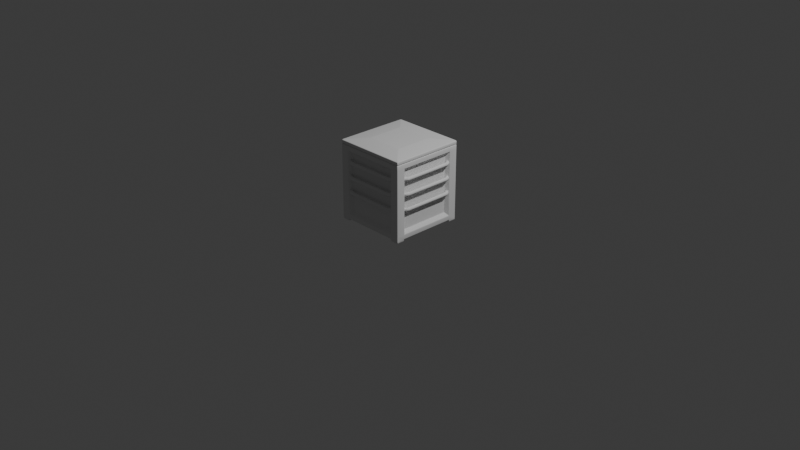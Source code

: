 # Source: RefillCrate.blend  (saved by Blender 4.2.66; exported with 4.5.12 LTS)
import bpy
from mathutils import Matrix  # noqa: F401  (used for matrix-valued properties, if any)

bpy.ops.wm.read_factory_settings(use_empty=True)
scene = bpy.context.scene
scene.name = 'Scene'

# ---- collections
col_collection = bpy.data.collections.new('Collection'); scene.collection.children.link(col_collection)
col_model = bpy.data.collections.new('Model'); scene.collection.children.link(col_model)

# ---- world
world_world = bpy.data.worlds.new('World'); scene.world = world_world
world_world.use_nodes = True; world_world.node_tree.nodes.clear()
_N = world_world.node_tree.nodes; _L = world_world.node_tree.links
n0 = _N.new('ShaderNodeOutputWorld'); n0.name = 'World Output'; n0.location = (300, 300)
n1 = _N.new('ShaderNodeBackground'); n1.name = 'Background'; n1.location = (10, 300)
n1.inputs[0].default_value = (0.05088, 0.05088, 0.05088, 1.0)
_L.new(n1.outputs[0], n0.inputs[0])
n0.is_active_output = True
world_world.color = (0.05088, 0.05088, 0.05088)
world_world.use_sun_shadow = False
world_world.sun_shadow_jitter_overblur = 0.0

# ---- cameras
cam_camera = bpy.data.cameras.new('Camera')
cam_camera.clip_end = 100.0
cam_camera.ortho_scale = 7.314

# ---- lights
light_light = bpy.data.lights.new('Light', 'POINT')
light_light.transmission_factor = 0.0
light_light.use_soft_falloff = False
light_light.energy = 1000.0
light_light.shadow_soft_size = 0.1
light_light.shadow_maximum_resolution = 0.006
light_light.use_absolute_resolution = True

# ---- meshes
me_cube_001 = bpy.data.meshes.new('Cube.001')
me_cube_001.from_pydata([(-0.4, -0.4, 0.02), (-0.4, -0.4, 0.82), (-0.4, 0.4, 0.02), (-0.4, 0.4, 0.82), (0.4, -0.4, 0.02), (0.4, -0.4, 0.82), (0.4, 0.4, 0.02), (0.4, 0.4, 0.82), (-0.4, 0.3067, 0.02), (-0.4, -0.3067, 0.02), (-0.4, -0.3067, 0.82), (-0.4, 0.3067, 0.82), (0.4, -0.3067, 0.02), (0.4, 0.3067, 0.02), (0.4, 0.3067, 0.82), (0.4, -0.3067, 0.82), (0.3067, 0.4, 0.02), (-0.3067, 0.4, 0.02), (-0.3067, 0.4, 0.82), (0.3067, 0.4, 0.82), (-0.3067, -0.4, 0.02), (0.3067, -0.4, 0.02), (0.3067, -0.4, 0.82), (-0.3067, -0.4, 0.82), (-0.3373, 0.3373, 0.82), (0.3373, 0.3373, 0.82), (-0.3373, -0.3373, 0.82), (0.3373, -0.3373, 0.82), (0.3067, 0.3067, 0.02), (-0.3067, 0.3067, 0.02), (0.3067, -0.3067, 0.02), (-0.3067, -0.3067, 0.02), (-0.4, -0.4, 0.07333), (-0.4, -0.4, 0.7667), (-0.4, 0.4, 0.7667), (-0.4, 0.4, 0.07333), (0.4, 0.4, 0.7667), (0.4, 0.4, 0.07333), (0.4, -0.4, 0.7667), (0.4, -0.4, 0.07333), (0.4, 0.3067, 0.7667), (0.4, 0.3067, 0.07333), (0.4, -0.3067, 0.7667), (0.4, -0.3067, 0.07333), (-0.4, -0.3067, 0.7667), (-0.4, -0.3067, 0.07333), (-0.4, 0.3067, 0.7667), (-0.4, 0.3067, 0.07333), (0.3067, -0.4, 0.7667), (0.3067, -0.4, 0.07333), (-0.3067, -0.4, 0.7667), (-0.3067, -0.4, 0.07333), (-0.3067, 0.4, 0.7667), (-0.3067, 0.4, 0.07333), (0.3067, 0.4, 0.7667), (0.3067, 0.4, 0.07333), (0.36, 0.276, 0.732), (0.36, 0.276, 0.108), (0.36, -0.276, 0.732), (0.36, -0.276, 0.108), (-0.36, -0.276, 0.732), (-0.36, -0.276, 0.108), (-0.36, 0.276, 0.732), (-0.36, 0.276, 0.108), (0.276, -0.36, 0.732), (0.276, -0.36, 0.108), (-0.276, -0.36, 0.732), (-0.276, -0.36, 0.108), (-0.276, 0.36, 0.732), (-0.276, 0.36, 0.108), (0.276, 0.36, 0.732), (0.276, 0.36, 0.108), (-0.4, -0.3067, 0.0), (-0.4, -0.4, 0.0), (-0.3067, 0.4, 0.0), (-0.4, 0.4, 0.0), (0.4, 0.3067, 0.0), (0.4, 0.4, 0.0), (0.3067, -0.4, 0.0), (0.4, -0.4, 0.0), (-0.4, 0.3067, 0.0), (0.4, -0.3067, 0.0), (-0.3067, 0.3067, 0.0), (-0.3067, -0.3067, 0.0), (0.3067, 0.4, 0.0), (-0.3067, -0.4, 0.0), (0.3067, 0.3067, 0.0), (0.3067, -0.3067, 0.0)], [], [(46, 11, 3, 34), (54, 19, 7, 36), (42, 15, 5, 38), (50, 23, 1, 33), (0, 9, 72, 73), (26, 10, 1, 23), (18, 3, 11, 24), (24, 11, 10, 26), (29, 8, 80, 82), (28, 13, 12, 30), (36, 7, 14, 40), (40, 14, 15, 42), (33, 1, 10, 44), (44, 10, 11, 46), (8, 29, 31, 9), (29, 28, 30, 31), (6, 13, 76, 77), (17, 16, 28, 29), (14, 25, 27, 15), (87, 81, 79, 78), (7, 19, 25, 14), (19, 18, 24, 25), (15, 27, 22, 5), (27, 26, 23, 22), (16, 6, 77, 84), (31, 30, 21, 20), (38, 5, 22, 48), (48, 22, 23, 50), (34, 3, 18, 52), (52, 18, 19, 54), (17, 53, 55, 16), (40, 42, 58, 56), (2, 35, 53, 17), (35, 34, 52, 53), (21, 49, 51, 20), (48, 50, 66, 64), (4, 39, 49, 21), (39, 38, 48, 49), (9, 45, 47, 8), (43, 41, 57, 59), (0, 32, 45, 9), (32, 33, 44, 45), (13, 41, 43, 12), (53, 52, 68, 69), (6, 37, 41, 13), (37, 36, 40, 41), (20, 51, 32, 0), (51, 50, 33, 32), (12, 43, 39, 4), (43, 42, 38, 39), (16, 55, 37, 6), (55, 54, 36, 37), (8, 47, 35, 2), (47, 46, 34, 35), (69, 68, 70, 71), (65, 64, 66, 67), (61, 60, 62, 63), (57, 56, 58, 59), (46, 47, 63, 62), (54, 55, 71, 70), (41, 40, 56, 57), (55, 53, 69, 71), (49, 48, 64, 65), (47, 45, 61, 63), (52, 54, 70, 68), (44, 46, 62, 60), (42, 43, 59, 58), (50, 51, 67, 66), (45, 44, 60, 61), (51, 49, 65, 67), (84, 77, 76, 86), (75, 74, 82, 80), (72, 83, 85, 73), (9, 31, 83, 72), (12, 4, 79, 81), (17, 29, 82, 74), (31, 20, 85, 83), (20, 0, 73, 85), (28, 16, 84, 86), (4, 21, 78, 79), (13, 28, 86, 76), (21, 30, 87, 78), (2, 17, 74, 75), (8, 2, 75, 80), (30, 12, 81, 87)])
me_cube_001.polygons.foreach_set('use_smooth', [True] * 85)
_uv = me_cube_001.uv_layers.new(name='UVMap')
_uv.uv.foreach_set('vector', [0.03975, 0.2879, 0.03975, 0.3075, 0.005337, 0.3075, 0.005337, 0.2879, 0.3457, 0.576, 0.3457, 0.5957, 0.3112, 0.5957, 0.3112, 0.576, 0.04055, 0.8884, 0.04055, 0.9081, 0.006142, 0.9081, 0.006142, 0.8884, 0.3819, 0.8884, 0.3819, 0.9081, 0.3475, 0.9081, 0.3475, 0.8884, 0.3003, 0.01258, 0.2659, 0.01258, 0.2659, 0.005209, 0.3003, 0.005209, 0.6427, 0.02925, 0.6196, 0.04055, 0.6196, 0.006142, 0.654, 0.006142, 0.654, 0.3011, 0.6196, 0.3011, 0.6196, 0.2667, 0.6427, 0.278, 0.6427, 0.278, 0.6196, 0.2667, 0.6196, 0.04055, 0.6427, 0.02925, 0.5732, 0.645, 0.5732, 0.6794, 0.5658, 0.6794, 0.5658, 0.645, 0.6556, 0.3465, 0.6556, 0.312, 0.8817, 0.312, 0.8817, 0.3465, 0.3011, 0.8884, 0.3011, 0.9081, 0.2667, 0.9081, 0.2667, 0.8884, 0.2667, 0.8884, 0.2667, 0.9081, 0.04055, 0.9081, 0.04055, 0.8884, 0.3003, 0.2879, 0.3003, 0.3075, 0.2659, 0.3075, 0.2659, 0.2879, 0.2659, 0.2879, 0.2659, 0.3075, 0.03975, 0.3075, 0.03975, 0.2879, 0.6556, 0.607, 0.6556, 0.5726, 0.8817, 0.5726, 0.8817, 0.607, 0.6556, 0.5726, 0.6556, 0.3465, 0.8817, 0.3465, 0.8817, 0.5726, 0.3011, 0.6131, 0.2667, 0.6131, 0.2667, 0.6057, 0.3011, 0.6057, 0.6212, 0.5726, 0.6212, 0.3465, 0.6556, 0.3465, 0.6556, 0.5726, 0.9145, 0.2667, 0.8914, 0.278, 0.8914, 0.02925, 0.9145, 0.04055, 0.3906, 0.1159, 0.3906, 0.08151, 0.425, 0.08151, 0.425, 0.1159, 0.9145, 0.3011, 0.8801, 0.3011, 0.8914, 0.278, 0.9145, 0.2667, 0.8801, 0.3011, 0.654, 0.3011, 0.6427, 0.278, 0.8914, 0.278, 0.9145, 0.04055, 0.8914, 0.02925, 0.8801, 0.006142, 0.9145, 0.006142, 0.8914, 0.02925, 0.6427, 0.02925, 0.654, 0.006142, 0.8801, 0.006142, 0.3457, 0.3008, 0.3112, 0.3008, 0.3112, 0.2934, 0.3457, 0.2934, 0.8817, 0.5726, 0.8817, 0.3465, 0.9161, 0.3465, 0.9161, 0.5726, 0.6424, 0.8884, 0.6424, 0.9081, 0.608, 0.9081, 0.608, 0.8884, 0.608, 0.8884, 0.608, 0.9081, 0.3819, 0.9081, 0.3819, 0.8884, 0.6062, 0.576, 0.6062, 0.5957, 0.5718, 0.5957, 0.5718, 0.576, 0.5718, 0.576, 0.5718, 0.5957, 0.3457, 0.5957, 0.3457, 0.576, 0.5718, 0.3008, 0.5718, 0.3204, 0.3457, 0.3204, 0.3457, 0.3008, 0.7374, 0.04115, 0.7374, 0.2673, 0.7179, 0.256, 0.7179, 0.05245, 0.6062, 0.3008, 0.6062, 0.3204, 0.5718, 0.3204, 0.5718, 0.3008, 0.6062, 0.3204, 0.6062, 0.576, 0.5718, 0.576, 0.5718, 0.3204, 0.608, 0.6131, 0.608, 0.6328, 0.3819, 0.6328, 0.3819, 0.6131, 0.7696, 0.04115, 0.7696, 0.2673, 0.7501, 0.256, 0.7501, 0.05245, 0.6424, 0.6131, 0.6424, 0.6328, 0.608, 0.6328, 0.608, 0.6131, 0.6424, 0.6328, 0.6424, 0.8884, 0.608, 0.8884, 0.608, 0.6328, 0.2659, 0.01258, 0.2659, 0.03224, 0.03975, 0.03224, 0.03975, 0.01258, 0.6857, 0.2657, 0.6857, 0.03954, 0.7052, 0.05084, 0.7052, 0.2543, 0.3003, 0.01258, 0.3003, 0.03224, 0.2659, 0.03224, 0.2659, 0.01258, 0.3003, 0.03224, 0.3003, 0.2879, 0.2659, 0.2879, 0.2659, 0.03224, 0.2667, 0.6131, 0.2667, 0.6328, 0.04055, 0.6328, 0.04055, 0.6131, 0.5989, 0.005216, 0.5989, 0.2608, 0.5803, 0.248, 0.5803, 0.018, 0.3011, 0.6131, 0.3011, 0.6328, 0.2667, 0.6328, 0.2667, 0.6131, 0.3011, 0.6328, 0.3011, 0.8884, 0.2667, 0.8884, 0.2667, 0.6328, 0.3819, 0.6131, 0.3819, 0.6328, 0.3475, 0.6328, 0.3475, 0.6131, 0.3819, 0.6328, 0.3819, 0.8884, 0.3475, 0.8884, 0.3475, 0.6328, 0.04055, 0.6131, 0.04055, 0.6328, 0.006142, 0.6328, 0.006142, 0.6131, 0.04055, 0.6328, 0.04055, 0.8884, 0.006142, 0.8884, 0.006142, 0.6328, 0.3457, 0.3008, 0.3457, 0.3204, 0.3112, 0.3204, 0.3112, 0.3008, 0.3457, 0.3204, 0.3457, 0.576, 0.3112, 0.576, 0.3112, 0.3204, 0.03975, 0.01258, 0.03975, 0.03224, 0.005337, 0.03224, 0.005337, 0.01258, 0.03975, 0.03224, 0.03975, 0.2879, 0.005337, 0.2879, 0.005337, 0.03224, 0.05088, 0.2737, 0.05088, 0.04366, 0.2544, 0.04366, 0.2544, 0.2737, 0.8565, 0.6297, 0.8565, 0.8598, 0.653, 0.8598, 0.653, 0.6297, 0.05088, 0.8759, 0.05088, 0.6458, 0.2544, 0.6458, 0.2544, 0.8759, 0.5603, 0.3319, 0.5603, 0.5619, 0.3568, 0.5619, 0.3568, 0.3319, 0.8685, 0.8887, 0.8685, 0.6331, 0.8871, 0.6459, 0.8871, 0.876, 0.2744, 0.5732, 0.2744, 0.3176, 0.293, 0.3303, 0.293, 0.5604, 0.9161, 0.6621, 0.9161, 0.9177, 0.8975, 0.9049, 0.8975, 0.6749, 0.8662, 0.03954, 0.8662, 0.2657, 0.8467, 0.2543, 0.8467, 0.05084, 0.9435, 0.02454, 0.9435, 0.2801, 0.9249, 0.2674, 0.9249, 0.03732, 0.673, 0.04115, 0.673, 0.2673, 0.6535, 0.256, 0.6535, 0.05245, 0.8018, 0.03954, 0.8018, 0.2657, 0.7823, 0.2543, 0.7823, 0.05084, 0.834, 0.03954, 0.834, 0.2657, 0.8145, 0.2543, 0.8145, 0.05084, 0.9265, 0.9467, 0.9265, 0.6911, 0.9451, 0.7039, 0.9451, 0.9339, 0.3147, 0.863, 0.3147, 0.6074, 0.3333, 0.6201, 0.3333, 0.8502, 0.9467, 0.2934, 0.9467, 0.549, 0.9281, 0.5362, 0.9281, 0.3062, 0.5343, 0.8694, 0.5343, 0.6433, 0.5538, 0.6546, 0.5538, 0.8581, 0.3906, 0.1642, 0.3906, 0.1298, 0.425, 0.1298, 0.425, 0.1642, 0.4389, 0.1159, 0.4389, 0.08151, 0.4733, 0.08151, 0.4733, 0.1159, 0.4357, 0.1691, 0.4357, 0.1346, 0.4701, 0.1346, 0.4701, 0.1691, 0.5835, 0.6794, 0.5835, 0.645, 0.5909, 0.645, 0.5909, 0.6794, 0.04055, 0.6131, 0.006142, 0.6131, 0.006142, 0.6057, 0.04055, 0.6057, 0.5716, 0.6933, 0.5716, 0.7277, 0.5642, 0.7277, 0.5642, 0.6933, 0.5893, 0.6933, 0.5893, 0.7277, 0.5819, 0.7277, 0.5819, 0.6933, 0.3819, 0.6131, 0.3475, 0.6131, 0.3475, 0.6057, 0.3819, 0.6057, 0.4853, 0.1191, 0.4853, 0.08473, 0.4927, 0.08473, 0.4927, 0.1191, 0.6424, 0.6131, 0.608, 0.6131, 0.608, 0.6057, 0.6424, 0.6057, 0.5716, 0.7416, 0.5716, 0.776, 0.5642, 0.776, 0.5642, 0.7416, 0.5893, 0.7416, 0.5893, 0.776, 0.5819, 0.776, 0.5819, 0.7416, 0.6062, 0.3008, 0.5718, 0.3008, 0.5718, 0.2934, 0.6062, 0.2934, 0.03975, 0.01258, 0.005337, 0.01258, 0.005337, 0.005209, 0.03975, 0.005209, 0.4821, 0.1723, 0.4821, 0.1379, 0.4894, 0.1379, 0.4894, 0.1723])
_ca = me_cube_001.color_attributes.new('Attribute', 'BYTE_COLOR', 'CORNER')
_ca.data.foreach_set('color', [1.0, 0.0, 0.003035, 1.0, 1.0, 0.0, 0.003035, 1.0, 1.0, 0.0, 0.003035, 1.0, 1.0, 0.0, 0.003035, 1.0, 1.0, 0.0, 0.003035, 1.0, 1.0, 0.0, 0.003035, 1.0, 1.0, 0.0, 0.003035, 1.0, 1.0, 0.0, 0.003035, 1.0, 1.0, 0.0, 0.003035, 1.0, 1.0, 0.0, 0.003035, 1.0, 1.0, 0.0, 0.003035, 1.0, 1.0, 0.0, 0.003035, 1.0, 1.0, 0.0, 0.003035, 1.0, 1.0, 0.0, 0.003035, 1.0, 1.0, 0.0, 0.003035, 1.0, 1.0, 0.0, 0.003035, 1.0, 1.0, 0.0, 0.003035, 1.0, 1.0, 0.0, 0.003035, 1.0, 1.0, 0.0, 0.003035, 1.0, 1.0, 0.0, 0.003035, 1.0, 1.0, 0.0, 0.003035, 1.0, 1.0, 0.0, 0.003035, 1.0, 1.0, 0.0, 0.003035, 1.0, 1.0, 0.0, 0.003035, 1.0, 1.0, 0.0, 0.003035, 1.0, 1.0, 0.0, 0.003035, 1.0, 1.0, 0.0, 0.003035, 1.0, 1.0, 0.0, 0.003035, 1.0, 1.0, 0.0, 0.003035, 1.0, 1.0, 0.0, 0.003035, 1.0, 1.0, 0.0, 0.003035, 1.0, 1.0, 0.0, 0.003035, 1.0, 1.0, 0.0, 0.003035, 1.0, 1.0, 0.0, 0.003035, 1.0, 1.0, 0.0, 0.003035, 1.0, 1.0, 0.0, 0.003035, 1.0, 1.0, 0.0, 0.003035, 1.0, 1.0, 0.0, 0.003035, 1.0, 1.0, 0.0, 0.003035, 1.0, 1.0, 0.0, 0.003035, 1.0, 1.0, 0.0, 0.003035, 1.0, 1.0, 0.0, 0.003035, 1.0, 1.0, 0.0, 0.003035, 1.0, 1.0, 0.0, 0.003035, 1.0, 1.0, 0.0, 0.003035, 1.0, 1.0, 0.0, 0.003035, 1.0, 1.0, 0.0, 0.003035, 1.0, 1.0, 0.0, 0.003035, 1.0, 1.0, 0.0, 0.003035, 1.0, 1.0, 0.0, 0.003035, 1.0, 1.0, 0.0, 0.003035, 1.0, 1.0, 0.0, 0.003035, 1.0, 1.0, 0.0, 0.003035, 1.0, 1.0, 0.0, 0.003035, 1.0, 1.0, 0.0, 0.003035, 1.0, 1.0, 0.0, 0.003035, 1.0, 1.0, 0.0, 0.003035, 1.0, 1.0, 0.0, 0.003035, 1.0, 1.0, 0.0, 0.003035, 1.0, 1.0, 0.0, 0.003035, 1.0, 1.0, 0.0, 0.003035, 1.0, 1.0, 0.0, 0.003035, 1.0, 1.0, 0.0, 0.003035, 1.0, 1.0, 0.0, 0.003035, 1.0, 1.0, 0.0, 0.003035, 1.0, 1.0, 0.0, 0.003035, 1.0, 1.0, 0.0, 0.003035, 1.0, 1.0, 0.0, 0.003035, 1.0, 1.0, 0.0, 0.003035, 1.0, 1.0, 0.0, 0.003035, 1.0, 1.0, 0.0, 0.003035, 1.0, 1.0, 0.0, 0.003035, 1.0, 1.0, 0.0, 0.003035, 1.0, 1.0, 0.0, 0.003035, 1.0, 1.0, 0.0, 0.003035, 1.0, 1.0, 0.0, 0.003035, 1.0, 1.0, 0.0, 0.003035, 1.0, 1.0, 0.0, 0.003035, 1.0, 1.0, 0.0, 0.003035, 1.0, 1.0, 0.0, 0.003035, 1.0, 1.0, 0.0, 0.003035, 1.0, 1.0, 0.0, 0.003035, 1.0, 1.0, 0.0, 0.003035, 1.0, 1.0, 0.0, 0.003035, 1.0, 1.0, 0.0, 0.003035, 1.0, 1.0, 0.0, 0.003035, 1.0, 1.0, 0.0, 0.003035, 1.0, 1.0, 0.0, 0.003035, 1.0, 1.0, 0.0, 0.003035, 1.0, 1.0, 0.0, 0.003035, 1.0, 1.0, 0.0, 0.003035, 1.0, 1.0, 0.0, 0.003035, 1.0, 1.0, 0.0, 0.003035, 1.0, 1.0, 0.0, 0.003035, 1.0, 1.0, 0.0, 0.003035, 1.0, 1.0, 0.0, 0.003035, 1.0, 1.0, 0.0, 0.003035, 1.0, 1.0, 0.0, 0.003035, 1.0, 1.0, 0.0, 0.003035, 1.0, 1.0, 0.0, 0.003035, 1.0, 1.0, 0.0, 0.003035, 1.0, 1.0, 0.0, 0.003035, 1.0, 1.0, 0.0, 0.003035, 1.0, 1.0, 0.0, 0.003035, 1.0, 1.0, 0.0, 0.003035, 1.0, 1.0, 0.0, 0.003035, 1.0, 1.0, 0.0, 0.003035, 1.0, 1.0, 0.0, 0.003035, 1.0, 1.0, 0.0, 0.003035, 1.0, 1.0, 0.0, 0.003035, 1.0, 1.0, 0.0, 0.003035, 1.0, 1.0, 0.0, 0.003035, 1.0, 1.0, 0.0, 0.003035, 1.0, 1.0, 0.0, 0.003035, 1.0, 1.0, 0.0, 0.003035, 1.0, 1.0, 0.0, 0.003035, 1.0, 1.0, 0.0, 0.003035, 1.0, 1.0, 0.0, 0.003035, 1.0, 1.0, 0.0, 0.003035, 1.0, 1.0, 0.0, 0.003035, 1.0, 1.0, 0.0, 0.003035, 1.0, 1.0, 0.0, 0.003035, 1.0, 1.0, 0.0, 0.003035, 1.0, 1.0, 0.0, 0.003035, 1.0, 1.0, 0.0, 0.003035, 1.0, 1.0, 0.0, 0.003035, 1.0, 1.0, 0.0, 0.003035, 1.0, 1.0, 0.0, 0.003035, 1.0, 1.0, 0.0, 0.003035, 1.0, 1.0, 0.0, 0.003035, 1.0, 1.0, 0.0, 0.003035, 1.0, 1.0, 0.0, 0.003035, 1.0, 1.0, 0.0, 0.003035, 1.0, 1.0, 0.0, 0.003035, 1.0, 1.0, 0.0, 0.003035, 1.0, 1.0, 0.0, 0.003035, 1.0, 1.0, 0.0, 0.003035, 1.0, 1.0, 0.0, 0.003035, 1.0, 1.0, 0.0, 0.003035, 1.0, 1.0, 0.0, 0.003035, 1.0, 1.0, 0.0, 0.003035, 1.0, 1.0, 0.0, 0.003035, 1.0, 1.0, 0.0, 0.003035, 1.0, 1.0, 0.0, 0.003035, 1.0, 1.0, 0.0, 0.003035, 1.0, 1.0, 0.0, 0.003035, 1.0, 1.0, 0.0, 0.003035, 1.0, 1.0, 0.0, 0.003035, 1.0, 1.0, 0.0, 0.003035, 1.0, 1.0, 0.0, 0.003035, 1.0, 1.0, 0.0, 0.003035, 1.0, 1.0, 0.0, 0.003035, 1.0, 1.0, 0.0, 0.003035, 1.0, 1.0, 0.0, 0.003035, 1.0, 1.0, 0.0, 0.003035, 1.0, 1.0, 0.0, 0.003035, 1.0, 1.0, 0.0, 0.003035, 1.0, 1.0, 0.0, 0.003035, 1.0, 1.0, 0.0, 0.003035, 1.0, 1.0, 0.0, 0.003035, 1.0, 1.0, 0.0, 0.003035, 1.0, 1.0, 0.0, 0.003035, 1.0, 1.0, 0.0, 0.003035, 1.0, 1.0, 0.0, 0.003035, 1.0, 1.0, 0.0, 0.003035, 1.0, 1.0, 0.0, 0.003035, 1.0, 1.0, 0.0, 0.003035, 1.0, 1.0, 0.0, 0.003035, 1.0, 1.0, 0.0, 0.003035, 1.0, 1.0, 0.0, 0.003035, 1.0, 1.0, 0.0, 0.003035, 1.0, 1.0, 0.0, 0.003035, 1.0, 1.0, 0.0, 0.003035, 1.0, 1.0, 0.0, 0.003035, 1.0, 1.0, 0.0, 0.003035, 1.0, 1.0, 0.0, 0.003035, 1.0, 1.0, 0.0, 0.003035, 1.0, 1.0, 0.0, 0.003035, 1.0, 1.0, 0.0, 0.003035, 1.0, 1.0, 0.0, 0.003035, 1.0, 1.0, 0.0, 0.003035, 1.0, 1.0, 0.0, 0.003035, 1.0, 1.0, 0.0, 0.003035, 1.0, 1.0, 0.0, 0.003035, 1.0, 1.0, 0.0, 0.003035, 1.0, 1.0, 0.0, 0.003035, 1.0, 1.0, 0.0, 0.003035, 1.0, 1.0, 0.0, 0.003035, 1.0, 1.0, 0.0, 0.003035, 1.0, 1.0, 0.0, 0.003035, 1.0, 1.0, 0.0, 0.003035, 1.0, 1.0, 0.0, 0.003035, 1.0, 1.0, 0.0, 0.003035, 1.0, 1.0, 0.0, 0.003035, 1.0, 1.0, 0.0, 0.003035, 1.0, 1.0, 0.0, 0.003035, 1.0, 1.0, 0.0, 0.003035, 1.0, 1.0, 0.0, 0.003035, 1.0, 1.0, 0.0, 0.003035, 1.0, 1.0, 0.0, 0.003035, 1.0, 1.0, 0.0, 0.003035, 1.0, 1.0, 0.0, 0.003035, 1.0, 1.0, 0.0, 0.003035, 1.0, 1.0, 0.0, 0.003035, 1.0, 1.0, 0.0, 0.003035, 1.0, 1.0, 0.0, 0.003035, 1.0, 1.0, 0.0, 0.003035, 1.0, 1.0, 0.0, 0.003035, 1.0, 1.0, 0.0, 0.003035, 1.0, 1.0, 0.0, 0.003035, 1.0, 1.0, 0.0, 0.003035, 1.0, 1.0, 0.0, 0.003035, 1.0, 1.0, 0.0, 0.003035, 1.0, 1.0, 0.0, 0.003035, 1.0, 1.0, 0.0, 0.003035, 1.0, 1.0, 0.0, 0.003035, 1.0, 1.0, 0.0, 0.003035, 1.0, 1.0, 0.0, 0.003035, 1.0, 1.0, 0.0, 0.003035, 1.0, 1.0, 0.0, 0.003035, 1.0, 1.0, 0.0, 0.003035, 1.0, 1.0, 0.0, 0.003035, 1.0, 1.0, 0.0, 0.003035, 1.0, 1.0, 0.0, 0.003035, 1.0, 1.0, 0.0, 0.003035, 1.0, 1.0, 0.0, 0.003035, 1.0, 1.0, 0.0, 0.003035, 1.0, 1.0, 0.0, 0.003035, 1.0, 1.0, 0.0, 0.003035, 1.0, 1.0, 0.0, 0.003035, 1.0, 1.0, 0.0, 0.003035, 1.0, 1.0, 0.0, 0.003035, 1.0, 1.0, 0.0, 0.003035, 1.0, 1.0, 0.0, 0.003035, 1.0, 1.0, 0.0, 0.003035, 1.0, 1.0, 0.0, 0.003035, 1.0, 1.0, 0.0, 0.003035, 1.0, 1.0, 0.0, 0.003035, 1.0, 1.0, 0.0, 0.003035, 1.0, 1.0, 0.0, 0.003035, 1.0, 1.0, 0.0, 0.003035, 1.0, 1.0, 0.0, 0.003035, 1.0, 1.0, 0.0, 0.003035, 1.0, 1.0, 0.0, 0.003035, 1.0, 1.0, 0.0, 0.003035, 1.0, 1.0, 0.0, 0.003035, 1.0, 1.0, 0.0, 0.003035, 1.0, 1.0, 0.0, 0.003035, 1.0, 1.0, 0.0, 0.003035, 1.0, 1.0, 0.0, 0.003035, 1.0, 1.0, 0.0, 0.003035, 1.0, 1.0, 0.0, 0.003035, 1.0, 1.0, 0.0, 0.003035, 1.0, 1.0, 0.0, 0.003035, 1.0, 1.0, 0.0, 0.003035, 1.0, 1.0, 0.0, 0.003035, 1.0, 1.0, 0.0, 0.003035, 1.0, 1.0, 0.0, 0.003035, 1.0, 1.0, 0.0, 0.003035, 1.0, 1.0, 0.0, 0.003035, 1.0, 1.0, 0.0, 0.003035, 1.0, 1.0, 0.0, 0.003035, 1.0, 1.0, 0.0, 0.003035, 1.0, 1.0, 0.0, 0.003035, 1.0, 1.0, 0.0, 0.003035, 1.0, 1.0, 0.0, 0.003035, 1.0, 1.0, 0.0, 0.003035, 1.0, 1.0, 0.0, 0.003035, 1.0, 1.0, 0.0, 0.003035, 1.0, 1.0, 0.0, 0.003035, 1.0, 1.0, 0.0, 0.003035, 1.0, 1.0, 0.0, 0.003035, 1.0, 1.0, 0.0, 0.003035, 1.0, 1.0, 0.0, 0.003035, 1.0, 1.0, 0.0, 0.003035, 1.0, 1.0, 0.0, 0.003035, 1.0, 1.0, 0.0, 0.003035, 1.0, 1.0, 0.0, 0.003035, 1.0, 1.0, 0.0, 0.003035, 1.0, 1.0, 0.0, 0.003035, 1.0, 1.0, 0.0, 0.003035, 1.0, 1.0, 0.0, 0.003035, 1.0, 1.0, 0.0, 0.003035, 1.0, 1.0, 0.0, 0.003035, 1.0, 1.0, 0.0, 0.003035, 1.0, 1.0, 0.0, 0.003035, 1.0, 1.0, 0.0, 0.003035, 1.0, 1.0, 0.0, 0.003035, 1.0, 1.0, 0.0, 0.003035, 1.0, 1.0, 0.0, 0.003035, 1.0, 1.0, 0.0, 0.003035, 1.0, 1.0, 0.0, 0.003035, 1.0, 1.0, 0.0, 0.003035, 1.0, 1.0, 0.0, 0.003035, 1.0, 1.0, 0.0, 0.003035, 1.0, 1.0, 0.0, 0.003035, 1.0, 1.0, 0.0, 0.003035, 1.0, 1.0, 0.0, 0.003035, 1.0, 1.0, 0.0, 0.003035, 1.0, 1.0, 0.0, 0.003035, 1.0, 1.0, 0.0, 0.003035, 1.0, 1.0, 0.0, 0.003035, 1.0, 1.0, 0.0, 0.003035, 1.0, 1.0, 0.0, 0.003035, 1.0, 1.0, 0.0, 0.003035, 1.0, 1.0, 0.0, 0.003035, 1.0, 1.0, 0.0, 0.003035, 1.0, 1.0, 0.0, 0.003035, 1.0, 1.0, 0.0, 0.003035, 1.0, 1.0, 0.0, 0.003035, 1.0, 1.0, 0.0, 0.003035, 1.0, 1.0, 0.0, 0.003035, 1.0, 1.0, 0.0, 0.003035, 1.0, 1.0, 0.0, 0.003035, 1.0, 1.0, 0.0, 0.003035, 1.0, 1.0, 0.0, 0.003035, 1.0, 1.0, 0.0, 0.003035, 1.0, 1.0, 0.0, 0.003035, 1.0, 1.0, 0.0, 0.003035, 1.0, 1.0, 0.0, 0.003035, 1.0, 1.0, 0.0, 0.003035, 1.0, 1.0, 0.0, 0.003035, 1.0, 1.0, 0.0, 0.003035, 1.0, 1.0, 0.0, 0.003035, 1.0, 1.0, 0.0, 0.003035, 1.0, 1.0, 0.0, 0.003035, 1.0, 1.0, 0.0, 0.003035, 1.0, 1.0, 0.0, 0.003035, 1.0, 1.0, 0.0, 0.003035, 1.0, 1.0, 0.0, 0.003035, 1.0, 1.0, 0.0, 0.003035, 1.0, 1.0, 0.0, 0.003035, 1.0, 1.0, 0.0, 0.003035, 1.0, 1.0, 0.0, 0.003035, 1.0, 1.0, 0.0, 0.003035, 1.0, 1.0, 0.0, 0.003035, 1.0, 1.0, 0.0, 0.003035, 1.0, 1.0, 0.0, 0.003035, 1.0, 1.0, 0.0, 0.003035, 1.0, 1.0, 0.0, 0.003035, 1.0])
me_cube_001.update()
me_cylinder = bpy.data.meshes.new('Cylinder')
me_cylinder.from_pydata([(0.2871, 0.4022, 0.6641), (0.26, 0.42, 0.65), (0.28, 0.39, 0.67), (0.26, 0.4141, 0.6359), (0.2729, 0.3778, 0.6641), (0.26, 0.4, 0.63), (0.27, 0.3727, 0.65), (0.26, 0.3859, 0.6359), (0.2729, 0.3778, 0.6359), (0.26, 0.38, 0.65), (0.28, 0.39, 0.63), (0.26, 0.3859, 0.6641), (0.2871, 0.4022, 0.6359), (0.26, 0.4, 0.67), (0.29, 0.4073, 0.65), (0.26, 0.4141, 0.6641), (0.0, 0.42, 0.65), (0.0, 0.4141, 0.6359), (0.0, 0.4, 0.63), (0.0, 0.3859, 0.6359), (0.0, 0.38, 0.65), (0.0, 0.3859, 0.6641), (0.0, 0.4, 0.67), (0.0, 0.4141, 0.6641), (0.3082, 0.3821, 0.6641), (0.296, 0.375, 0.67), (0.2837, 0.3679, 0.6641), (0.2787, 0.365, 0.65), (0.2837, 0.3679, 0.6359), (0.296, 0.375, 0.63), (0.3082, 0.3821, 0.6359), (0.3133, 0.385, 0.65), (-0.2871, 0.4022, 0.6641), (-0.26, 0.42, 0.65), (-0.28, 0.39, 0.67), (-0.26, 0.4141, 0.6359), (-0.2729, 0.3778, 0.6641), (-0.26, 0.4, 0.63), (-0.27, 0.3727, 0.65), (-0.26, 0.3859, 0.6359), (-0.2729, 0.3778, 0.6359), (-0.26, 0.38, 0.65), (-0.28, 0.39, 0.63), (-0.26, 0.3859, 0.6641), (-0.2871, 0.4022, 0.6359), (-0.26, 0.4, 0.67), (-0.29, 0.4073, 0.65), (-0.26, 0.4141, 0.6641), (-0.3082, 0.3821, 0.6641), (-0.296, 0.375, 0.67), (-0.2837, 0.3679, 0.6641), (-0.2787, 0.365, 0.65), (-0.2837, 0.3679, 0.6359), (-0.296, 0.375, 0.63), (-0.3082, 0.3821, 0.6359), (-0.3133, 0.385, 0.65)], [], [(16, 1, 3, 17), (17, 3, 5, 18), (18, 5, 7, 19), (19, 7, 9, 20), (20, 9, 11, 21), (21, 11, 13, 22), (5, 3, 12, 10), (22, 13, 15, 23), (23, 15, 1, 16), (9, 7, 8, 6), (6, 8, 28, 27), (11, 9, 6, 4), (1, 15, 0, 14), (3, 1, 14, 12), (7, 5, 10, 8), (13, 11, 4, 2), (15, 13, 2, 0), (0, 2, 25, 24), (12, 14, 31, 30), (14, 0, 24, 31), (10, 12, 30, 29), (4, 6, 27, 26), (2, 4, 26, 25), (8, 10, 29, 28), (16, 17, 35, 33), (17, 18, 37, 35), (18, 19, 39, 37), (19, 20, 41, 39), (20, 21, 43, 41), (21, 22, 45, 43), (37, 42, 44, 35), (22, 23, 47, 45), (23, 16, 33, 47), (41, 38, 40, 39), (38, 51, 52, 40), (43, 36, 38, 41), (33, 46, 32, 47), (35, 44, 46, 33), (39, 40, 42, 37), (45, 34, 36, 43), (47, 32, 34, 45), (32, 48, 49, 34), (44, 54, 55, 46), (46, 55, 48, 32), (42, 53, 54, 44), (36, 50, 51, 38), (34, 49, 50, 36), (40, 52, 53, 42)])
me_cylinder.polygons.foreach_set('use_smooth', [True] * 48)
_uv = me_cylinder.uv_layers.new(name='UVMap')
_uv.uv.foreach_set('vector', [0.6889, 0.8718, 0.6896, 0.964, 0.6846, 0.9645, 0.6832, 0.8719, 0.6832, 0.8719, 0.6846, 0.9645, 0.6795, 0.9658, 0.6775, 0.8719, 0.6775, 0.8719, 0.6795, 0.9658, 0.6738, 0.9674, 0.6719, 0.872, 0.6719, 0.872, 0.6738, 0.9674, 0.6677, 0.9683, 0.6666, 0.872, 0.6666, 0.872, 0.6677, 0.9683, 0.6616, 0.9677, 0.6614, 0.8721, 0.6614, 0.8721, 0.6616, 0.9677, 0.6561, 0.9665, 0.6561, 0.8721, 0.6795, 0.9658, 0.6846, 0.9645, 0.6843, 0.9739, 0.6791, 0.9736, 0.7004, 0.8718, 0.7001, 0.9659, 0.6947, 0.9645, 0.6946, 0.8718, 0.6946, 0.8718, 0.6947, 0.9645, 0.6896, 0.964, 0.6889, 0.8718, 0.6677, 0.9683, 0.6738, 0.9674, 0.6735, 0.9735, 0.6677, 0.9734, 0.6677, 0.9734, 0.6735, 0.9735, 0.6727, 0.9787, 0.6677, 0.9775, 0.6616, 0.9677, 0.6677, 0.9683, 0.6677, 0.9734, 0.6621, 0.9735, 0.6896, 0.964, 0.6947, 0.9645, 0.6944, 0.9744, 0.6893, 0.9741, 0.6846, 0.9645, 0.6896, 0.964, 0.6893, 0.9741, 0.6843, 0.9739, 0.6738, 0.9674, 0.6795, 0.9658, 0.6791, 0.9736, 0.6735, 0.9735, 0.6561, 0.9665, 0.6616, 0.9677, 0.6621, 0.9735, 0.6568, 0.9738, 0.6947, 0.9645, 0.7001, 0.9659, 0.6999, 0.9747, 0.6944, 0.9744, 0.6944, 0.9744, 0.6999, 0.9747, 0.7004, 0.9832, 0.6946, 0.985, 0.6843, 0.9739, 0.6893, 0.9741, 0.6886, 0.9853, 0.6828, 0.9841, 0.6893, 0.9741, 0.6944, 0.9744, 0.6946, 0.985, 0.6886, 0.9853, 0.6791, 0.9736, 0.6843, 0.9739, 0.6828, 0.9841, 0.6776, 0.9815, 0.6621, 0.9735, 0.6677, 0.9734, 0.6677, 0.9775, 0.6629, 0.9785, 0.6568, 0.9738, 0.6621, 0.9735, 0.6629, 0.9785, 0.6584, 0.9809, 0.6735, 0.9735, 0.6791, 0.9736, 0.6776, 0.9815, 0.6727, 0.9787, 0.9396, 0.5627, 0.9453, 0.5627, 0.9439, 0.6554, 0.9389, 0.6549, 0.9453, 0.5627, 0.9511, 0.5628, 0.9491, 0.6566, 0.9439, 0.6554, 0.9511, 0.5628, 0.9566, 0.5628, 0.9547, 0.6583, 0.9491, 0.6566, 0.9566, 0.5628, 0.9619, 0.5629, 0.9608, 0.6592, 0.9547, 0.6583, 0.9619, 0.5629, 0.9671, 0.5629, 0.9669, 0.6586, 0.9608, 0.6592, 0.9671, 0.5629, 0.9724, 0.5629, 0.9725, 0.6574, 0.9669, 0.6586, 0.9491, 0.6566, 0.9494, 0.6645, 0.9442, 0.6647, 0.9439, 0.6554, 0.9282, 0.5627, 0.9339, 0.5627, 0.9338, 0.6554, 0.9284, 0.6568, 0.9339, 0.5627, 0.9396, 0.5627, 0.9389, 0.6549, 0.9338, 0.6554, 0.9608, 0.6592, 0.9608, 0.6643, 0.955, 0.6644, 0.9547, 0.6583, 0.9608, 0.6643, 0.9608, 0.6684, 0.9558, 0.6696, 0.955, 0.6644, 0.9669, 0.6586, 0.9664, 0.6644, 0.9608, 0.6643, 0.9608, 0.6592, 0.9389, 0.6549, 0.9392, 0.665, 0.9341, 0.6652, 0.9338, 0.6554, 0.9439, 0.6554, 0.9442, 0.6647, 0.9392, 0.665, 0.9389, 0.6549, 0.9547, 0.6583, 0.955, 0.6644, 0.9494, 0.6645, 0.9491, 0.6566, 0.9725, 0.6574, 0.9717, 0.6646, 0.9664, 0.6644, 0.9669, 0.6586, 0.9338, 0.6554, 0.9341, 0.6652, 0.9286, 0.6656, 0.9284, 0.6568, 0.9341, 0.6652, 0.934, 0.6759, 0.9282, 0.6741, 0.9286, 0.6656, 0.9442, 0.6647, 0.9457, 0.6749, 0.9399, 0.6762, 0.9392, 0.665, 0.9392, 0.665, 0.9399, 0.6762, 0.934, 0.6759, 0.9341, 0.6652, 0.9494, 0.6645, 0.951, 0.6723, 0.9457, 0.6749, 0.9442, 0.6647, 0.9664, 0.6644, 0.9656, 0.6694, 0.9608, 0.6684, 0.9608, 0.6643, 0.9717, 0.6646, 0.9702, 0.6718, 0.9656, 0.6694, 0.9664, 0.6644, 0.955, 0.6644, 0.9558, 0.6696, 0.951, 0.6723, 0.9494, 0.6645])
_ca = me_cylinder.color_attributes.new('Attribute', 'BYTE_COLOR', 'CORNER')
_ca.data.foreach_set('color', [0.0, 0.0003035, 1.0, 1.0, 0.0, 0.0003035, 1.0, 1.0, 0.0, 0.0003035, 1.0, 1.0, 0.0, 0.0003035, 1.0, 1.0, 0.0, 0.0003035, 1.0, 1.0, 0.0, 0.0003035, 1.0, 1.0, 0.0, 0.0003035, 1.0, 1.0, 0.0, 0.0003035, 1.0, 1.0, 0.0, 0.0003035, 1.0, 1.0, 0.0, 0.0003035, 1.0, 1.0, 0.0, 0.0003035, 1.0, 1.0, 0.0, 0.0003035, 1.0, 1.0, 0.0, 0.0003035, 1.0, 1.0, 0.0, 0.0003035, 1.0, 1.0, 0.0, 0.0003035, 1.0, 1.0, 0.0, 0.0003035, 1.0, 1.0, 0.0, 0.0003035, 1.0, 1.0, 0.0, 0.0003035, 1.0, 1.0, 0.0, 0.0003035, 1.0, 1.0, 0.0, 0.0003035, 1.0, 1.0, 0.0, 0.0003035, 1.0, 1.0, 0.0, 0.0003035, 1.0, 1.0, 0.0, 0.0003035, 1.0, 1.0, 0.0, 0.0003035, 1.0, 1.0, 0.0, 0.0003035, 1.0, 1.0, 0.0, 0.0003035, 1.0, 1.0, 0.0, 0.0003035, 1.0, 1.0, 0.0, 0.0003035, 1.0, 1.0, 0.0, 0.0003035, 1.0, 1.0, 0.0, 0.0003035, 1.0, 1.0, 0.0, 0.0003035, 1.0, 1.0, 0.0, 0.0003035, 1.0, 1.0, 0.0, 0.0003035, 1.0, 1.0, 0.0, 0.0003035, 1.0, 1.0, 0.0, 0.0003035, 1.0, 1.0, 0.0, 0.0003035, 1.0, 1.0, 0.0, 0.0003035, 1.0, 1.0, 0.0, 0.0003035, 1.0, 1.0, 0.0, 0.0003035, 1.0, 1.0, 0.0, 0.0003035, 1.0, 1.0, 0.0, 0.0003035, 1.0, 1.0, 0.0, 0.0003035, 1.0, 1.0, 0.0, 0.0003035, 1.0, 1.0, 0.0, 0.0003035, 1.0, 1.0, 0.0, 0.0003035, 1.0, 1.0, 0.0, 0.0003035, 1.0, 1.0, 0.0, 0.0003035, 1.0, 1.0, 0.0, 0.0003035, 1.0, 1.0, 0.0, 0.0003035, 1.0, 1.0, 0.0, 0.0003035, 1.0, 1.0, 0.0, 0.0003035, 1.0, 1.0, 0.0, 0.0003035, 1.0, 1.0, 0.0, 0.0003035, 1.0, 1.0, 0.0, 0.0003035, 1.0, 1.0, 0.0, 0.0003035, 1.0, 1.0, 0.0, 0.0003035, 1.0, 1.0, 0.0, 0.0003035, 1.0, 1.0, 0.0, 0.0003035, 1.0, 1.0, 0.0, 0.0003035, 1.0, 1.0, 0.0, 0.0003035, 1.0, 1.0, 0.0, 0.0003035, 1.0, 1.0, 0.0, 0.0003035, 1.0, 1.0, 0.0, 0.0003035, 1.0, 1.0, 0.0, 0.0003035, 1.0, 1.0, 0.0, 0.0003035, 1.0, 1.0, 0.0, 0.0003035, 1.0, 1.0, 0.0, 0.0003035, 1.0, 1.0, 0.0, 0.0003035, 1.0, 1.0, 0.0, 0.0003035, 1.0, 1.0, 0.0, 0.0003035, 1.0, 1.0, 0.0, 0.0003035, 1.0, 1.0, 0.0, 0.0003035, 1.0, 1.0, 0.0, 0.0003035, 1.0, 1.0, 0.0, 0.0003035, 1.0, 1.0, 0.0, 0.0003035, 1.0, 1.0, 0.0, 0.0003035, 1.0, 1.0, 0.0, 0.0003035, 1.0, 1.0, 0.0, 0.0003035, 1.0, 1.0, 0.0, 0.0003035, 1.0, 1.0, 0.0, 0.0003035, 1.0, 1.0, 0.0, 0.0003035, 1.0, 1.0, 0.0, 0.0003035, 1.0, 1.0, 0.0, 0.0003035, 1.0, 1.0, 0.0, 0.0003035, 1.0, 1.0, 0.0, 0.0003035, 1.0, 1.0, 0.0, 0.0003035, 1.0, 1.0, 0.0, 0.0003035, 1.0, 1.0, 0.0, 0.0003035, 1.0, 1.0, 0.0, 0.0003035, 1.0, 1.0, 0.0, 0.0003035, 1.0, 1.0, 0.0, 0.0003035, 1.0, 1.0, 0.0, 0.0003035, 1.0, 1.0, 0.0, 0.0003035, 1.0, 1.0, 0.0, 0.0003035, 1.0, 1.0, 0.0, 0.0003035, 1.0, 1.0, 0.0, 0.0003035, 1.0, 1.0, 0.0, 0.0003035, 1.0, 1.0, 0.0, 0.0003035, 1.0, 1.0, 0.0, 0.0003035, 1.0, 1.0, 0.0, 0.0003035, 1.0, 1.0, 0.0, 0.0003035, 1.0, 1.0, 0.0, 0.0003035, 1.0, 1.0, 0.0, 0.0003035, 1.0, 1.0, 0.0, 0.0003035, 1.0, 1.0, 0.0, 0.0003035, 1.0, 1.0, 0.0, 0.0003035, 1.0, 1.0, 0.0, 0.0003035, 1.0, 1.0, 0.0, 0.0003035, 1.0, 1.0, 0.0, 0.0003035, 1.0, 1.0, 0.0, 0.0003035, 1.0, 1.0, 0.0, 0.0003035, 1.0, 1.0, 0.0, 0.0003035, 1.0, 1.0, 0.0, 0.0003035, 1.0, 1.0, 0.0, 0.0003035, 1.0, 1.0, 0.0, 0.0003035, 1.0, 1.0, 0.0, 0.0003035, 1.0, 1.0, 0.0, 0.0003035, 1.0, 1.0, 0.0, 0.0003035, 1.0, 1.0, 0.0, 0.0003035, 1.0, 1.0, 0.0, 0.0003035, 1.0, 1.0, 0.0, 0.0003035, 1.0, 1.0, 0.0, 0.0003035, 1.0, 1.0, 0.0, 0.0003035, 1.0, 1.0, 0.0, 0.0003035, 1.0, 1.0, 0.0, 0.0003035, 1.0, 1.0, 0.0, 0.0003035, 1.0, 1.0, 0.0, 0.0003035, 1.0, 1.0, 0.0, 0.0003035, 1.0, 1.0, 0.0, 0.0003035, 1.0, 1.0, 0.0, 0.0003035, 1.0, 1.0, 0.0, 0.0003035, 1.0, 1.0, 0.0, 0.0003035, 1.0, 1.0, 0.0, 0.0003035, 1.0, 1.0, 0.0, 0.0003035, 1.0, 1.0, 0.0, 0.0003035, 1.0, 1.0, 0.0, 0.0003035, 1.0, 1.0, 0.0, 0.0003035, 1.0, 1.0, 0.0, 0.0003035, 1.0, 1.0, 0.0, 0.0003035, 1.0, 1.0, 0.0, 0.0003035, 1.0, 1.0, 0.0, 0.0003035, 1.0, 1.0, 0.0, 0.0003035, 1.0, 1.0, 0.0, 0.0003035, 1.0, 1.0, 0.0, 0.0003035, 1.0, 1.0, 0.0, 0.0003035, 1.0, 1.0, 0.0, 0.0003035, 1.0, 1.0, 0.0, 0.0003035, 1.0, 1.0, 0.0, 0.0003035, 1.0, 1.0, 0.0, 0.0003035, 1.0, 1.0, 0.0, 0.0003035, 1.0, 1.0, 0.0, 0.0003035, 1.0, 1.0, 0.0, 0.0003035, 1.0, 1.0, 0.0, 0.0003035, 1.0, 1.0, 0.0, 0.0003035, 1.0, 1.0, 0.0, 0.0003035, 1.0, 1.0, 0.0, 0.0003035, 1.0, 1.0, 0.0, 0.0003035, 1.0, 1.0, 0.0, 0.0003035, 1.0, 1.0, 0.0, 0.0003035, 1.0, 1.0, 0.0, 0.0003035, 1.0, 1.0, 0.0, 0.0003035, 1.0, 1.0, 0.0, 0.0003035, 1.0, 1.0, 0.0, 0.0003035, 1.0, 1.0, 0.0, 0.0003035, 1.0, 1.0, 0.0, 0.0003035, 1.0, 1.0, 0.0, 0.0003035, 1.0, 1.0, 0.0, 0.0003035, 1.0, 1.0, 0.0, 0.0003035, 1.0, 1.0, 0.0, 0.0003035, 1.0, 1.0, 0.0, 0.0003035, 1.0, 1.0, 0.0, 0.0003035, 1.0, 1.0, 0.0, 0.0003035, 1.0, 1.0, 0.0, 0.0003035, 1.0, 1.0, 0.0, 0.0003035, 1.0, 1.0, 0.0, 0.0003035, 1.0, 1.0, 0.0, 0.0003035, 1.0, 1.0, 0.0, 0.0003035, 1.0, 1.0, 0.0, 0.0003035, 1.0, 1.0, 0.0, 0.0003035, 1.0, 1.0, 0.0, 0.0003035, 1.0, 1.0, 0.0, 0.0003035, 1.0, 1.0, 0.0, 0.0003035, 1.0, 1.0, 0.0, 0.0003035, 1.0, 1.0, 0.0, 0.0003035, 1.0, 1.0, 0.0, 0.0003035, 1.0, 1.0, 0.0, 0.0003035, 1.0, 1.0, 0.0, 0.0003035, 1.0, 1.0, 0.0, 0.0003035, 1.0, 1.0, 0.0, 0.0003035, 1.0, 1.0, 0.0, 0.0003035, 1.0, 1.0, 0.0, 0.0003035, 1.0, 1.0, 0.0, 0.0003035, 1.0, 1.0])
me_cylinder.update()
me_cube_010 = bpy.data.meshes.new('Cube.010')
me_cube_010.from_pydata([(-0.4, -0.4, 0.82), (-0.4, -0.4, 0.86), (-0.4, 0.4, 0.82), (-0.4, 0.4, 0.86), (0.4, -0.4, 0.82), (0.4, -0.4, 0.86), (0.4, 0.4, 0.82), (0.4, 0.4, 0.86), (-0.2, -0.2, 0.88), (-0.2, 0.2, 0.88), (0.2, -0.2, 0.88), (0.2, 0.2, 0.88)], [], [(0, 1, 3, 2), (2, 3, 7, 6), (6, 7, 5, 4), (4, 5, 1, 0), (2, 6, 4, 0), (7, 3, 9, 11), (11, 9, 8, 10), (5, 7, 11, 10), (3, 1, 8, 9), (1, 5, 10, 8)])
me_cube_010.polygons.foreach_set('use_smooth', [True] * 10)
_uv = me_cube_010.uv_layers.new(name='UVMap')
_uv.uv.foreach_set('vector', [0.9692, 0.9435, 0.9565, 0.9435, 0.9565, 0.689, 0.9692, 0.689, 0.9692, 0.2608, 0.9565, 0.2608, 0.9565, 0.006372, 0.9692, 0.006372, 0.9597, 0.2769, 0.9725, 0.2769, 0.9725, 0.5313, 0.9597, 0.5313, 0.9807, 0.7405, 0.9934, 0.7405, 0.9934, 0.995, 0.9807, 0.995, 0.2608, 0.5764, 0.006372, 0.5764, 0.006372, 0.3219, 0.2608, 0.3219, 0.5683, 0.2608, 0.3134, 0.2608, 0.3774, 0.1969, 0.5045, 0.1969, 0.52, 0.6456, 0.52, 0.7728, 0.3928, 0.7728, 0.3928, 0.6456, 0.5683, 0.005894, 0.5683, 0.2608, 0.5045, 0.1969, 0.5044, 0.06976, 0.3134, 0.2608, 0.3134, 0.005871, 0.3773, 0.06983, 0.3774, 0.1969, 0.3134, 0.005871, 0.5683, 0.005894, 0.5044, 0.06976, 0.3773, 0.06983])
_ca = me_cube_010.color_attributes.new('Attribute', 'BYTE_COLOR', 'CORNER')
_ca.data.foreach_set('color', [1.0, 0.0, 0.003035, 1.0, 1.0, 0.0, 0.003035, 1.0, 1.0, 0.0, 0.003035, 1.0, 1.0, 0.0, 0.003035, 1.0, 1.0, 0.0, 0.003035, 1.0, 1.0, 0.0, 0.003035, 1.0, 1.0, 0.0, 0.003035, 1.0, 1.0, 0.0, 0.003035, 1.0, 1.0, 0.0, 0.003035, 1.0, 1.0, 0.0, 0.003035, 1.0, 1.0, 0.0, 0.003035, 1.0, 1.0, 0.0, 0.003035, 1.0, 1.0, 0.0, 0.003035, 1.0, 1.0, 0.0, 0.003035, 1.0, 1.0, 0.0, 0.003035, 1.0, 1.0, 0.0, 0.003035, 1.0, 1.0, 0.0, 0.003035, 1.0, 1.0, 0.0, 0.003035, 1.0, 1.0, 0.0, 0.003035, 1.0, 1.0, 0.0, 0.003035, 1.0, 1.0, 0.0, 0.003035, 1.0, 1.0, 0.0, 0.003035, 1.0, 1.0, 0.0, 0.003035, 1.0, 1.0, 0.0, 0.003035, 1.0, 1.0, 0.0, 0.003035, 1.0, 1.0, 0.0, 0.003035, 1.0, 1.0, 0.0, 0.003035, 1.0, 1.0, 0.0, 0.003035, 1.0, 1.0, 0.0, 0.003035, 1.0, 1.0, 0.0, 0.003035, 1.0, 1.0, 0.0, 0.003035, 1.0, 1.0, 0.0, 0.003035, 1.0, 1.0, 0.0, 0.003035, 1.0, 1.0, 0.0, 0.003035, 1.0, 1.0, 0.0, 0.003035, 1.0, 1.0, 0.0, 0.003035, 1.0, 1.0, 0.0, 0.003035, 1.0, 1.0, 0.0, 0.003035, 1.0, 1.0, 0.0, 0.003035, 1.0, 1.0, 0.0, 0.003035, 1.0])
me_cube_010.update()

# ---- objects
ob_light = bpy.data.objects.new('Light', light_light)
ob_camera = bpy.data.objects.new('Camera', cam_camera)
ob_empty = bpy.data.objects.new('Empty', None)
ob_base = bpy.data.objects.new('Base', me_cube_001)
ob_handles = bpy.data.objects.new('Handles', me_cylinder)
ob_top = bpy.data.objects.new('Top', me_cube_010)

# ---- transforms, parenting, visibility, modifiers, constraints
ob_light.location = (4.076, 1.005, 5.904)
ob_light.rotation_euler = (0.6503, 0.05522, 1.866)
ob_light.lock_rotations_4d = False
ob_light.empty_display_type = 'ARROWS'
ob_light.color = (0.0, 0.0, 0.0, 0.0)
ob_light.lineart.crease_threshold = 0.0
ob_camera.location = (7.359, -6.926, 4.958)
ob_camera.rotation_euler = (1.109, 0.0, 0.8149)
ob_camera.lock_rotations_4d = False
ob_camera.empty_display_type = 'ARROWS'
ob_camera.color = (0.0, 0.0, 0.0, 0.0)
ob_camera.display_type = 'WIRE'
ob_camera.lineart.crease_threshold = 0.0
ob_empty.location = (0.0, 0.0, 0.0)
ob_empty.rotation_euler = (0.0, -0.0, -1.571)
ob_base.location = (0.0, 0.0, 0.0)
_m = ob_base.modifiers.new('Bevel', 'BEVEL')
_m.width = 0.01
_m.width_pct = 0.01
_m.offset_type = 'WIDTH'
_m = ob_base.modifiers.new('WeightedNormal', 'WEIGHTED_NORMAL')
ob_handles.location = (0.0, 0.0, 0.0)
_m = ob_handles.modifiers.new('Array.001', 'ARRAY')
_m.count = 3
_m.relative_offset_displace = (0.0, 0.0, -4.0)
_m = ob_handles.modifiers.new('Array', 'ARRAY')
_m.count = 4
_m.use_relative_offset = False
_m.use_object_offset = True
_m.offset_object = ob_empty
ob_top.location = (0.0, 0.0, 0.0)
_m = ob_top.modifiers.new('Bevel', 'BEVEL')
_m.width = 0.01
_m.width_pct = 0.01
_m.angle_limit = 0.0
_m.offset_type = 'WIDTH'
_m = ob_top.modifiers.new('WeightedNormal', 'WEIGHTED_NORMAL')

# ---- collection membership
col_collection.objects.link(ob_light)
col_collection.objects.link(ob_camera)
col_collection.objects.link(ob_empty)
col_model.objects.link(ob_base)
col_model.objects.link(ob_handles)
col_model.objects.link(ob_top)

# ---- scene / render settings (as saved in the file)
scene.camera = ob_camera
scene.frame_start = 1; scene.frame_end = 250; scene.frame_set(0)
scene.render.engine = 'BLENDER_EEVEE_NEXT'
scene.cycles.sampling_pattern = 'TABULATED_SOBOL'
bpy.context.view_layer.update()
